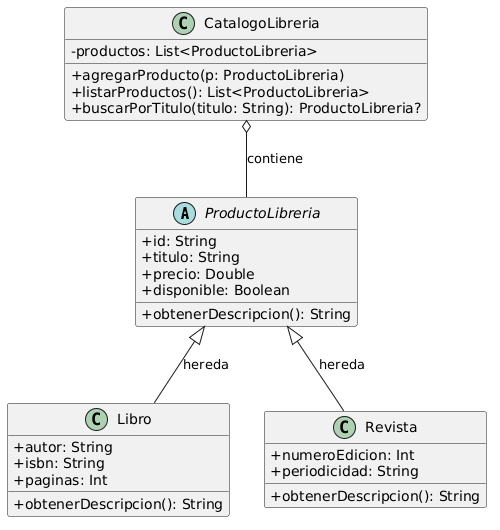

The diagram above was rendered by PlantUML. Its source (embedded in the PNG):
@startuml
skinparam classAttributeIconSize 0

abstract class ProductoLibreria {
  + id: String
  + titulo: String
  + precio: Double
  + disponible: Boolean
  + obtenerDescripcion(): String
}

class Libro {
  + autor: String
  + isbn: String
  + paginas: Int
  + obtenerDescripcion(): String
}

class Revista {
  + numeroEdicion: Int
  + periodicidad: String
  + obtenerDescripcion(): String
}

class CatalogoLibreria {
  - productos: List<ProductoLibreria>
  + agregarProducto(p: ProductoLibreria)
  + listarProductos(): List<ProductoLibreria>
  + buscarPorTitulo(titulo: String): ProductoLibreria?
}

ProductoLibreria <|-- Libro : hereda
ProductoLibreria <|-- Revista : hereda
CatalogoLibreria o-- ProductoLibreria : contiene
@enduml